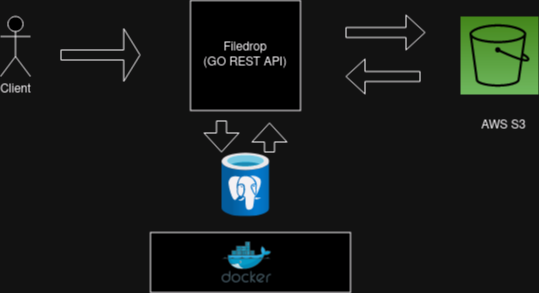

The diagram above was exported from draw.io. Its source (the exported page's mxGraphModel, read from the mxfile embedded in the PNG):
<mxGraphModel dx="1434" dy="728" grid="1" gridSize="10" guides="1" tooltips="1" connect="1" arrows="1" fold="1" page="1" pageScale="1" pageWidth="850" pageHeight="1100" math="0" shadow="0">
  <root>
    <mxCell id="0" />
    <mxCell id="1" parent="0" />
    <mxCell id="3E8J0ZUz383XM4fSSaNm-1" value="&lt;div&gt;Filedrop&lt;/div&gt;&lt;div&gt;(GO REST API)&lt;br&gt;&lt;/div&gt;" style="whiteSpace=wrap;html=1;aspect=fixed;" vertex="1" parent="1">
      <mxGeometry x="370" y="178" width="110" height="110" as="geometry" />
    </mxCell>
    <mxCell id="3E8J0ZUz383XM4fSSaNm-3" value="" style="sketch=0;points=[[0,0,0],[0.25,0,0],[0.5,0,0],[0.75,0,0],[1,0,0],[0,1,0],[0.25,1,0],[0.5,1,0],[0.75,1,0],[1,1,0],[0,0.25,0],[0,0.5,0],[0,0.75,0],[1,0.25,0],[1,0.5,0],[1,0.75,0]];outlineConnect=0;fontColor=#232F3E;gradientColor=#60A337;gradientDirection=north;fillColor=#277116;strokeColor=#ffffff;dashed=0;verticalLabelPosition=bottom;verticalAlign=top;align=center;html=1;fontSize=12;fontStyle=0;aspect=fixed;shape=mxgraph.aws4.resourceIcon;resIcon=mxgraph.aws4.s3;" vertex="1" parent="1">
      <mxGeometry x="640" y="194" width="78" height="78" as="geometry" />
    </mxCell>
    <mxCell id="3E8J0ZUz383XM4fSSaNm-4" value="" style="image;aspect=fixed;html=1;points=[];align=center;fontSize=12;image=img/lib/azure2/databases/Azure_Database_PostgreSQL_Server.svg;" vertex="1" parent="1">
      <mxGeometry x="401" y="330" width="48" height="64" as="geometry" />
    </mxCell>
    <mxCell id="3E8J0ZUz383XM4fSSaNm-6" value="" style="rounded=0;whiteSpace=wrap;html=1;" vertex="1" parent="1">
      <mxGeometry x="330" y="410" width="200" height="60" as="geometry" />
    </mxCell>
    <mxCell id="3E8J0ZUz383XM4fSSaNm-5" value="" style="image;sketch=0;aspect=fixed;html=1;points=[];align=center;fontSize=12;image=img/lib/mscae/Docker.svg;" vertex="1" parent="1">
      <mxGeometry x="401" y="419.5" width="50" height="41" as="geometry" />
    </mxCell>
    <mxCell id="3E8J0ZUz383XM4fSSaNm-7" value="&lt;div&gt;Client&lt;/div&gt;&lt;div&gt;&lt;br&gt;&lt;/div&gt;" style="shape=umlActor;verticalLabelPosition=bottom;verticalAlign=top;html=1;outlineConnect=0;" vertex="1" parent="1">
      <mxGeometry x="180" y="194" width="30" height="60" as="geometry" />
    </mxCell>
    <mxCell id="3E8J0ZUz383XM4fSSaNm-9" value="" style="shape=flexArrow;endArrow=classic;html=1;rounded=0;endWidth=42;endSize=5.09;" edge="1" parent="1">
      <mxGeometry width="50" height="50" relative="1" as="geometry">
        <mxPoint x="240" y="232.5" as="sourcePoint" />
        <mxPoint x="320" y="232.5" as="targetPoint" />
      </mxGeometry>
    </mxCell>
    <mxCell id="3E8J0ZUz383XM4fSSaNm-10" value="" style="shape=flexArrow;endArrow=classic;html=1;rounded=0;endWidth=24;endSize=6;" edge="1" parent="1">
      <mxGeometry width="50" height="50" relative="1" as="geometry">
        <mxPoint x="525" y="210" as="sourcePoint" />
        <mxPoint x="605" y="210" as="targetPoint" />
      </mxGeometry>
    </mxCell>
    <mxCell id="3E8J0ZUz383XM4fSSaNm-12" value="AWS S3" style="text;html=1;align=center;verticalAlign=middle;resizable=0;points=[];autosize=1;strokeColor=none;fillColor=none;" vertex="1" parent="1">
      <mxGeometry x="648" y="288" width="70" height="30" as="geometry" />
    </mxCell>
    <mxCell id="3E8J0ZUz383XM4fSSaNm-13" value="" style="shape=flexArrow;endArrow=classic;html=1;rounded=0;endWidth=24;endSize=6;" edge="1" parent="1">
      <mxGeometry width="50" height="50" relative="1" as="geometry">
        <mxPoint x="600" y="254" as="sourcePoint" />
        <mxPoint x="525" y="254" as="targetPoint" />
      </mxGeometry>
    </mxCell>
    <mxCell id="3E8J0ZUz383XM4fSSaNm-14" value="" style="shape=flexArrow;endArrow=classic;html=1;rounded=0;endWidth=24;endSize=6;" edge="1" parent="1">
      <mxGeometry width="50" height="50" relative="1" as="geometry">
        <mxPoint x="401" y="298" as="sourcePoint" />
        <mxPoint x="401" y="330" as="targetPoint" />
      </mxGeometry>
    </mxCell>
    <mxCell id="3E8J0ZUz383XM4fSSaNm-16" value="" style="shape=flexArrow;endArrow=classic;html=1;rounded=0;endWidth=24;endSize=6;" edge="1" parent="1">
      <mxGeometry width="50" height="50" relative="1" as="geometry">
        <mxPoint x="449" y="330" as="sourcePoint" />
        <mxPoint x="449" y="300" as="targetPoint" />
      </mxGeometry>
    </mxCell>
  </root>
</mxGraphModel>